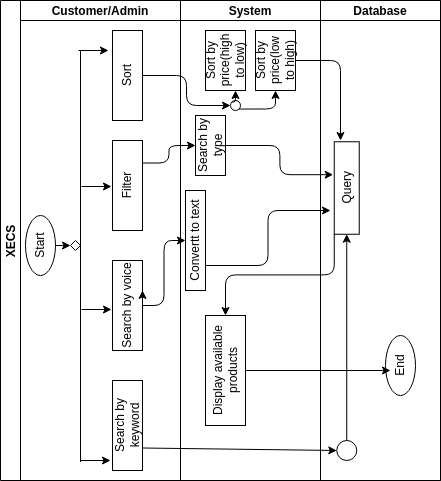

The diagram above was exported from draw.io. Its source (the exported page's mxGraphModel, read from the mxfile embedded in the PNG):
<mxGraphModel dx="592" dy="470" grid="1" gridSize="10" guides="1" tooltips="1" connect="1" arrows="1" fold="1" page="1" pageScale="1" pageWidth="850" pageHeight="1100" background="#FFFFFF" math="0" shadow="0">
  <root>
    <mxCell id="0" />
    <mxCell id="1" parent="0" />
    <mxCell id="6" value="XECS" style="swimlane;childLayout=stackLayout;resizeParent=1;resizeParentMax=0;startSize=20;horizontal=0;horizontalStack=1;fillColor=none;strokeColor=#000000;fontColor=#000000;" parent="1" vertex="1">
      <mxGeometry x="230" width="440" height="480" as="geometry" />
    </mxCell>
    <mxCell id="7" value="Customer/Admin" style="swimlane;startSize=20;fillColor=none;strokeColor=#000000;fontColor=#000000;" parent="6" vertex="1">
      <mxGeometry x="20" width="160" height="480" as="geometry" />
    </mxCell>
    <mxCell id="30" style="edgeStyle=none;html=1;exitX=0.5;exitY=1;exitDx=0;exitDy=0;entryX=0;entryY=0.5;entryDx=0;entryDy=0;fillColor=none;strokeColor=#000000;fontColor=#000000;" parent="7" source="10" target="24" edge="1">
      <mxGeometry relative="1" as="geometry" />
    </mxCell>
    <mxCell id="10" value="Start&lt;br&gt;" style="ellipse;whiteSpace=wrap;html=1;rotation=-90;fillColor=none;strokeColor=#000000;fontColor=#000000;" parent="7" vertex="1">
      <mxGeometry x="-10" y="230" width="60" height="30" as="geometry" />
    </mxCell>
    <mxCell id="24" value="" style="rhombus;whiteSpace=wrap;html=1;fillColor=none;strokeColor=#000000;fontColor=#000000;" parent="7" vertex="1">
      <mxGeometry x="50" y="240" width="10" height="10" as="geometry" />
    </mxCell>
    <mxCell id="26" value="" style="group;movable=0;resizable=0;rotatable=0;deletable=0;editable=0;connectable=0;" parent="7" vertex="1" connectable="0">
      <mxGeometry x="92" y="30" width="30" height="440" as="geometry" />
    </mxCell>
    <mxCell id="12" value="Search by keyword" style="rounded=0;whiteSpace=wrap;html=1;rotation=-90;fillColor=none;strokeColor=#000000;fontColor=#000000;" parent="26" vertex="1">
      <mxGeometry x="-30" y="380" width="90" height="30" as="geometry" />
    </mxCell>
    <mxCell id="14" value="Search by voice" style="rounded=0;whiteSpace=wrap;html=1;rotation=-90;fillColor=none;strokeColor=#000000;fontColor=#000000;" parent="26" vertex="1">
      <mxGeometry x="-30" y="260" width="90" height="30" as="geometry" />
    </mxCell>
    <mxCell id="15" value="Filter" style="rounded=0;whiteSpace=wrap;html=1;rotation=-90;fillColor=none;strokeColor=#000000;fontColor=#000000;" parent="26" vertex="1">
      <mxGeometry x="-30" y="140" width="90" height="30" as="geometry" />
    </mxCell>
    <mxCell id="16" value="Sort" style="rounded=0;whiteSpace=wrap;html=1;rotation=-90;fillColor=none;strokeColor=#000000;fontColor=#000000;" parent="26" vertex="1">
      <mxGeometry x="-30" y="30" width="90" height="30" as="geometry" />
    </mxCell>
    <mxCell id="27" style="edgeStyle=none;html=1;exitX=0.5;exitY=1;exitDx=0;exitDy=0;entryX=0.667;entryY=1;entryDx=0;entryDy=0;entryPerimeter=0;fillColor=none;strokeColor=#000000;fontColor=#000000;" parent="26" source="14" target="14" edge="1">
      <mxGeometry relative="1" as="geometry" />
    </mxCell>
    <mxCell id="31" value="" style="endArrow=none;html=1;fillColor=none;strokeColor=#000000;fontColor=#000000;" parent="7" edge="1">
      <mxGeometry width="50" height="50" relative="1" as="geometry">
        <mxPoint x="60" y="461.388916015625" as="sourcePoint" />
        <mxPoint x="60" y="50" as="targetPoint" />
      </mxGeometry>
    </mxCell>
    <mxCell id="35" value="" style="endArrow=classic;html=1;fillColor=none;strokeColor=#000000;fontColor=#000000;" parent="7" edge="1">
      <mxGeometry width="50" height="50" relative="1" as="geometry">
        <mxPoint x="60" y="460" as="sourcePoint" />
        <mxPoint x="90" y="460" as="targetPoint" />
      </mxGeometry>
    </mxCell>
    <mxCell id="36" value="" style="endArrow=classic;html=1;fillColor=none;strokeColor=#000000;fontColor=#000000;" parent="7" edge="1">
      <mxGeometry width="50" height="50" relative="1" as="geometry">
        <mxPoint x="61" y="309" as="sourcePoint" />
        <mxPoint x="91" y="309" as="targetPoint" />
      </mxGeometry>
    </mxCell>
    <mxCell id="37" value="" style="endArrow=classic;html=1;fillColor=none;strokeColor=#000000;fontColor=#000000;" parent="7" edge="1">
      <mxGeometry width="50" height="50" relative="1" as="geometry">
        <mxPoint x="61" y="186" as="sourcePoint" />
        <mxPoint x="91" y="186" as="targetPoint" />
      </mxGeometry>
    </mxCell>
    <mxCell id="38" value="" style="endArrow=classic;html=1;fillColor=none;strokeColor=#000000;fontColor=#000000;" parent="7" edge="1">
      <mxGeometry width="50" height="50" relative="1" as="geometry">
        <mxPoint x="58" y="50" as="sourcePoint" />
        <mxPoint x="88" y="50" as="targetPoint" />
      </mxGeometry>
    </mxCell>
    <mxCell id="8" value="System" style="swimlane;startSize=20;fillColor=none;strokeColor=#000000;fontColor=#000000;" parent="6" vertex="1">
      <mxGeometry x="180" width="140" height="480" as="geometry" />
    </mxCell>
    <mxCell id="18" value="Convertt to text" style="rounded=0;whiteSpace=wrap;html=1;rotation=-90;fillColor=none;strokeColor=#000000;fontColor=#000000;" parent="8" vertex="1">
      <mxGeometry x="-35" y="230" width="100" height="20" as="geometry" />
    </mxCell>
    <mxCell id="17" value="Display available products" style="rounded=0;whiteSpace=wrap;html=1;rotation=-90;fillColor=none;strokeColor=#000000;fontColor=#000000;" parent="8" vertex="1">
      <mxGeometry x="-10" y="350" width="110" height="40" as="geometry" />
    </mxCell>
    <mxCell id="19" value="Search by type" style="rounded=0;whiteSpace=wrap;html=1;rotation=-90;fillColor=none;strokeColor=#000000;fontColor=#000000;" parent="8" vertex="1">
      <mxGeometry y="130" width="60" height="30" as="geometry" />
    </mxCell>
    <mxCell id="20" value="Sort by price(high to low)" style="rounded=0;whiteSpace=wrap;html=1;rotation=-90;fillColor=none;strokeColor=#000000;fontColor=#000000;" parent="8" vertex="1">
      <mxGeometry x="15" y="40" width="60" height="40" as="geometry" />
    </mxCell>
    <mxCell id="21" value="Sort by price(low to high)" style="rounded=0;whiteSpace=wrap;html=1;rotation=-90;fillColor=none;strokeColor=#000000;fontColor=#000000;" parent="8" vertex="1">
      <mxGeometry x="65" y="40" width="60" height="40" as="geometry" />
    </mxCell>
    <mxCell id="62" style="edgeStyle=orthogonalEdgeStyle;html=1;exitX=0;exitY=0;exitDx=0;exitDy=0;entryX=0;entryY=0.75;entryDx=0;entryDy=0;fillColor=none;strokeColor=#000000;fontColor=#000000;" parent="8" source="43" target="20" edge="1">
      <mxGeometry relative="1" as="geometry" />
    </mxCell>
    <mxCell id="64" style="edgeStyle=orthogonalEdgeStyle;html=1;exitX=1;exitY=1;exitDx=0;exitDy=0;entryX=0;entryY=0.5;entryDx=0;entryDy=0;fillColor=none;strokeColor=#000000;fontColor=#000000;" parent="8" source="43" target="21" edge="1">
      <mxGeometry relative="1" as="geometry" />
    </mxCell>
    <mxCell id="43" value="" style="ellipse;whiteSpace=wrap;html=1;aspect=fixed;fillColor=none;strokeColor=#000000;fontColor=#000000;" parent="8" vertex="1">
      <mxGeometry x="50" y="100" width="10" height="10" as="geometry" />
    </mxCell>
    <mxCell id="9" value="Database" style="swimlane;startSize=20;fillColor=none;strokeColor=#000000;fontColor=#000000;" parent="6" vertex="1">
      <mxGeometry x="320" width="120" height="480" as="geometry" />
    </mxCell>
    <mxCell id="22" value="Query" style="rounded=0;whiteSpace=wrap;html=1;rotation=-90;fillColor=none;strokeColor=#000000;fontColor=#000000;" parent="9" vertex="1">
      <mxGeometry x="-20" y="175" width="92.5" height="25" as="geometry" />
    </mxCell>
    <mxCell id="67" style="edgeStyle=orthogonalEdgeStyle;html=1;exitX=0.5;exitY=0;exitDx=0;exitDy=0;entryX=0;entryY=0.5;entryDx=0;entryDy=0;fillColor=none;strokeColor=#000000;fontColor=#000000;" parent="9" source="41" target="22" edge="1">
      <mxGeometry relative="1" as="geometry" />
    </mxCell>
    <mxCell id="41" value="" style="ellipse;whiteSpace=wrap;html=1;aspect=fixed;fillColor=none;strokeColor=#000000;fontColor=#000000;" parent="9" vertex="1">
      <mxGeometry x="16.25" y="440" width="20" height="20" as="geometry" />
    </mxCell>
    <mxCell id="11" value="End" style="ellipse;whiteSpace=wrap;html=1;rotation=-90;fillColor=none;strokeColor=#000000;fontColor=#000000;" parent="9" vertex="1">
      <mxGeometry x="50" y="350" width="60" height="30" as="geometry" />
    </mxCell>
    <mxCell id="47" style="edgeStyle=none;html=1;exitX=0.25;exitY=1;exitDx=0;exitDy=0;entryX=0;entryY=0.5;entryDx=0;entryDy=0;fillColor=none;strokeColor=#000000;fontColor=#000000;" parent="6" source="12" target="41" edge="1">
      <mxGeometry relative="1" as="geometry" />
    </mxCell>
    <mxCell id="51" style="edgeStyle=orthogonalEdgeStyle;html=1;exitX=0.5;exitY=1;exitDx=0;exitDy=0;entryX=0.5;entryY=0;entryDx=0;entryDy=0;fillColor=none;strokeColor=#000000;fontColor=#000000;" parent="6" source="14" target="18" edge="1">
      <mxGeometry relative="1" as="geometry" />
    </mxCell>
    <mxCell id="53" style="edgeStyle=orthogonalEdgeStyle;html=1;exitX=0;exitY=0;exitDx=0;exitDy=0;entryX=1;entryY=0.5;entryDx=0;entryDy=0;fillColor=none;strokeColor=#000000;fontColor=#000000;" parent="6" source="22" target="17" edge="1">
      <mxGeometry relative="1" as="geometry" />
    </mxCell>
    <mxCell id="54" style="edgeStyle=orthogonalEdgeStyle;html=1;exitX=0.75;exitY=1;exitDx=0;exitDy=0;entryX=0.5;entryY=0;entryDx=0;entryDy=0;fillColor=none;strokeColor=#000000;fontColor=#000000;" parent="6" source="15" target="19" edge="1">
      <mxGeometry relative="1" as="geometry" />
    </mxCell>
    <mxCell id="55" style="edgeStyle=orthogonalEdgeStyle;html=1;exitX=0.5;exitY=1;exitDx=0;exitDy=0;entryX=0.644;entryY=-0.043;entryDx=0;entryDy=0;entryPerimeter=0;fillColor=none;strokeColor=#000000;fontColor=#000000;" parent="6" source="19" target="22" edge="1">
      <mxGeometry relative="1" as="geometry" />
    </mxCell>
    <mxCell id="61" style="edgeStyle=orthogonalEdgeStyle;html=1;exitX=0.5;exitY=1;exitDx=0;exitDy=0;entryX=0;entryY=0.5;entryDx=0;entryDy=0;fillColor=none;strokeColor=#000000;fontColor=#000000;" parent="6" source="16" target="43" edge="1">
      <mxGeometry relative="1" as="geometry" />
    </mxCell>
    <mxCell id="52" style="edgeStyle=orthogonalEdgeStyle;html=1;exitX=0.25;exitY=1;exitDx=0;exitDy=0;fillColor=none;strokeColor=#000000;fontColor=#000000;" parent="1" source="18" edge="1">
      <mxGeometry relative="1" as="geometry">
        <mxPoint x="560" y="210" as="targetPoint" />
      </mxGeometry>
    </mxCell>
    <mxCell id="65" style="edgeStyle=orthogonalEdgeStyle;html=1;exitX=0.5;exitY=1;exitDx=0;exitDy=0;fillColor=none;strokeColor=#000000;fontColor=#000000;" parent="1" source="21" edge="1">
      <mxGeometry relative="1" as="geometry">
        <mxPoint x="570" y="140" as="targetPoint" />
      </mxGeometry>
    </mxCell>
    <mxCell id="66" style="edgeStyle=orthogonalEdgeStyle;html=1;exitX=0.5;exitY=1;exitDx=0;exitDy=0;fillColor=none;strokeColor=#000000;fontColor=#000000;" parent="1" source="17" edge="1">
      <mxGeometry relative="1" as="geometry">
        <mxPoint x="620" y="370" as="targetPoint" />
      </mxGeometry>
    </mxCell>
  </root>
</mxGraphModel>